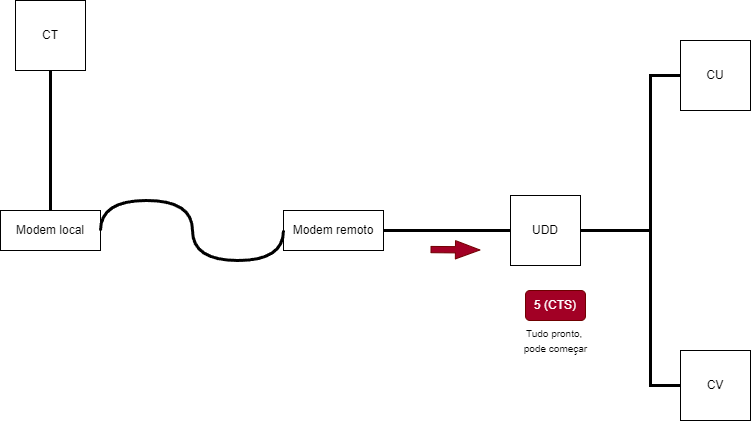

The diagram above was exported from draw.io. Its source (the exported page's mxGraphModel, read from the mxfile embedded in the PNG):
<mxGraphModel dx="1131" dy="1069" grid="1" gridSize="10" guides="1" tooltips="1" connect="1" arrows="1" fold="1" page="1" pageScale="1" pageWidth="827" pageHeight="1169" math="0" shadow="0">
  <root>
    <mxCell id="0" />
    <mxCell id="1" parent="0" />
    <mxCell id="N0B7f1GQi4oO9jO1ZdyZ-147" value="CT" style="whiteSpace=wrap;html=1;aspect=fixed;" vertex="1" parent="1">
      <mxGeometry x="25" y="100" width="70" height="70" as="geometry" />
    </mxCell>
    <mxCell id="N0B7f1GQi4oO9jO1ZdyZ-148" value="UDD" style="whiteSpace=wrap;html=1;aspect=fixed;" vertex="1" parent="1">
      <mxGeometry x="520" y="295" width="70" height="70" as="geometry" />
    </mxCell>
    <mxCell id="N0B7f1GQi4oO9jO1ZdyZ-149" value="CU" style="whiteSpace=wrap;html=1;aspect=fixed;" vertex="1" parent="1">
      <mxGeometry x="690" y="140" width="70" height="70" as="geometry" />
    </mxCell>
    <mxCell id="N0B7f1GQi4oO9jO1ZdyZ-150" value="CV" style="whiteSpace=wrap;html=1;aspect=fixed;" vertex="1" parent="1">
      <mxGeometry x="690" y="450" width="70" height="70" as="geometry" />
    </mxCell>
    <mxCell id="N0B7f1GQi4oO9jO1ZdyZ-151" value="" style="endArrow=none;html=1;rounded=0;exitX=0.5;exitY=1;exitDx=0;exitDy=0;entryX=0.5;entryY=0;entryDx=0;entryDy=0;strokeWidth=3;" edge="1" parent="1" source="N0B7f1GQi4oO9jO1ZdyZ-147" target="N0B7f1GQi4oO9jO1ZdyZ-155">
      <mxGeometry width="50" height="50" relative="1" as="geometry">
        <mxPoint x="360" y="380" as="sourcePoint" />
        <mxPoint x="150" y="325" as="targetPoint" />
      </mxGeometry>
    </mxCell>
    <mxCell id="N0B7f1GQi4oO9jO1ZdyZ-152" value="" style="endArrow=none;html=1;rounded=0;exitX=0;exitY=0.5;exitDx=0;exitDy=0;entryX=1;entryY=0.5;entryDx=0;entryDy=0;strokeWidth=3;" edge="1" parent="1" source="N0B7f1GQi4oO9jO1ZdyZ-148" target="N0B7f1GQi4oO9jO1ZdyZ-156">
      <mxGeometry width="50" height="50" relative="1" as="geometry">
        <mxPoint x="364" y="340" as="sourcePoint" />
        <mxPoint x="390" y="325" as="targetPoint" />
      </mxGeometry>
    </mxCell>
    <mxCell id="N0B7f1GQi4oO9jO1ZdyZ-153" value="" style="endArrow=none;html=1;rounded=0;exitX=0;exitY=0.5;exitDx=0;exitDy=0;entryX=1;entryY=0.5;entryDx=0;entryDy=0;strokeWidth=3;" edge="1" parent="1" source="N0B7f1GQi4oO9jO1ZdyZ-149" target="N0B7f1GQi4oO9jO1ZdyZ-148">
      <mxGeometry width="50" height="50" relative="1" as="geometry">
        <mxPoint x="530" y="340" as="sourcePoint" />
        <mxPoint x="444" y="340" as="targetPoint" />
        <Array as="points">
          <mxPoint x="660" y="175" />
          <mxPoint x="660" y="330" />
        </Array>
      </mxGeometry>
    </mxCell>
    <mxCell id="N0B7f1GQi4oO9jO1ZdyZ-154" value="" style="endArrow=none;html=1;rounded=0;exitX=0;exitY=0.5;exitDx=0;exitDy=0;entryX=1;entryY=0.5;entryDx=0;entryDy=0;strokeWidth=3;" edge="1" parent="1" source="N0B7f1GQi4oO9jO1ZdyZ-150" target="N0B7f1GQi4oO9jO1ZdyZ-148">
      <mxGeometry width="50" height="50" relative="1" as="geometry">
        <mxPoint x="540" y="350" as="sourcePoint" />
        <mxPoint x="454" y="350" as="targetPoint" />
        <Array as="points">
          <mxPoint x="660" y="485" />
          <mxPoint x="660" y="330" />
        </Array>
      </mxGeometry>
    </mxCell>
    <mxCell id="N0B7f1GQi4oO9jO1ZdyZ-155" value="Modem local&lt;br&gt;" style="rounded=0;whiteSpace=wrap;html=1;" vertex="1" parent="1">
      <mxGeometry x="10" y="310" width="100" height="40" as="geometry" />
    </mxCell>
    <mxCell id="N0B7f1GQi4oO9jO1ZdyZ-156" value="Modem remoto&lt;br&gt;" style="rounded=0;whiteSpace=wrap;html=1;" vertex="1" parent="1">
      <mxGeometry x="293" y="310" width="100" height="40" as="geometry" />
    </mxCell>
    <mxCell id="N0B7f1GQi4oO9jO1ZdyZ-157" value="" style="shape=flexArrow;endArrow=classic;html=1;rounded=0;width=6.290322580645161;endSize=7.8596774193548375;endWidth=11.082206035379812;fillColor=#a20025;strokeColor=#6F0000;" edge="1" parent="1">
      <mxGeometry width="50" height="50" relative="1" as="geometry">
        <mxPoint x="440" y="349.05000000000007" as="sourcePoint" />
        <mxPoint x="490" y="349.48" as="targetPoint" />
      </mxGeometry>
    </mxCell>
    <mxCell id="N0B7f1GQi4oO9jO1ZdyZ-158" value="5 (CTS)" style="rounded=1;whiteSpace=wrap;html=1;fillColor=#a20025;fontColor=#ffffff;strokeColor=#6F0000;" vertex="1" parent="1">
      <mxGeometry x="535" y="390" width="60" height="30" as="geometry" />
    </mxCell>
    <mxCell id="N0B7f1GQi4oO9jO1ZdyZ-159" value="&lt;font style=&quot;font-size: 10px;&quot;&gt;Tudo pronto,&amp;nbsp;&lt;br&gt;pode começar&lt;br&gt;&lt;/font&gt;" style="text;html=1;align=center;verticalAlign=middle;resizable=0;points=[];autosize=1;strokeColor=none;fillColor=none;" vertex="1" parent="1">
      <mxGeometry x="520" y="420" width="90" height="40" as="geometry" />
    </mxCell>
    <mxCell id="N0B7f1GQi4oO9jO1ZdyZ-160" value="" style="endArrow=none;html=1;rounded=0;exitX=0;exitY=0.5;exitDx=0;exitDy=0;entryX=1;entryY=0.5;entryDx=0;entryDy=0;strokeWidth=3;edgeStyle=orthogonalEdgeStyle;curved=1;" edge="1" parent="1" source="N0B7f1GQi4oO9jO1ZdyZ-156" target="N0B7f1GQi4oO9jO1ZdyZ-155">
      <mxGeometry width="50" height="50" relative="1" as="geometry">
        <mxPoint x="70" y="180" as="sourcePoint" />
        <mxPoint x="70" y="320" as="targetPoint" />
        <Array as="points">
          <mxPoint x="293" y="360" />
          <mxPoint x="202" y="360" />
          <mxPoint x="202" y="300" />
          <mxPoint x="110" y="300" />
        </Array>
      </mxGeometry>
    </mxCell>
  </root>
</mxGraphModel>